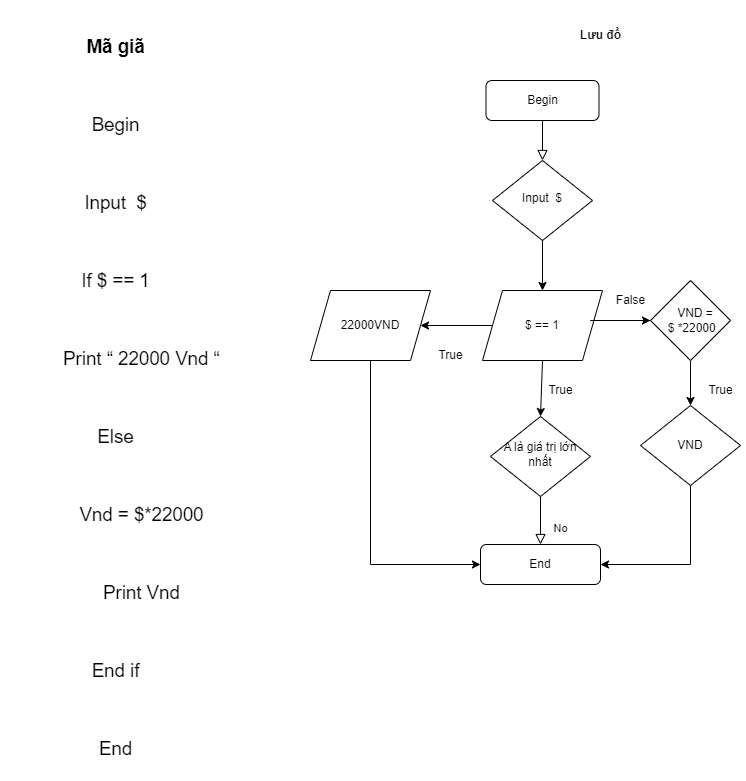

The diagram above was exported from draw.io. Its source (the exported page's mxGraphModel, read from the mxfile embedded in the PNG):
<mxGraphModel dx="868" dy="450" grid="1" gridSize="10" guides="1" tooltips="1" connect="1" arrows="1" fold="1" page="1" pageScale="1" pageWidth="827" pageHeight="1169" math="0" shadow="0">
  <root>
    <object label="" id="WIyWlLk6GJQsqaUBKTNV-0">
      <mxCell />
    </object>
    <mxCell id="WIyWlLk6GJQsqaUBKTNV-1" parent="WIyWlLk6GJQsqaUBKTNV-0" />
    <mxCell id="WIyWlLk6GJQsqaUBKTNV-2" value="" style="rounded=0;html=1;jettySize=auto;orthogonalLoop=1;fontSize=11;endArrow=block;endFill=0;endSize=8;strokeWidth=1;shadow=0;labelBackgroundColor=none;edgeStyle=orthogonalEdgeStyle;" parent="WIyWlLk6GJQsqaUBKTNV-1" source="WIyWlLk6GJQsqaUBKTNV-3" target="WIyWlLk6GJQsqaUBKTNV-6" edge="1">
      <mxGeometry relative="1" as="geometry" />
    </mxCell>
    <mxCell id="WIyWlLk6GJQsqaUBKTNV-3" value="Begin" style="rounded=1;whiteSpace=wrap;html=1;fontSize=12;glass=0;strokeWidth=1;shadow=0;" parent="WIyWlLk6GJQsqaUBKTNV-1" vertex="1">
      <mxGeometry x="535.5" y="90" width="113" height="40" as="geometry" />
    </mxCell>
    <mxCell id="WIyWlLk6GJQsqaUBKTNV-6" value="Input&amp;nbsp; $" style="rhombus;whiteSpace=wrap;html=1;shadow=0;fontFamily=Helvetica;fontSize=12;align=center;strokeWidth=1;spacing=6;spacingTop=-4;" parent="WIyWlLk6GJQsqaUBKTNV-1" vertex="1">
      <mxGeometry x="542" y="170" width="100" height="80" as="geometry" />
    </mxCell>
    <mxCell id="WIyWlLk6GJQsqaUBKTNV-8" value="No" style="rounded=0;html=1;jettySize=auto;orthogonalLoop=1;fontSize=11;endArrow=block;endFill=0;endSize=8;strokeWidth=1;shadow=0;labelBackgroundColor=none;edgeStyle=orthogonalEdgeStyle;" parent="WIyWlLk6GJQsqaUBKTNV-1" source="WIyWlLk6GJQsqaUBKTNV-10" target="WIyWlLk6GJQsqaUBKTNV-11" edge="1">
      <mxGeometry x="0.3333" y="20" relative="1" as="geometry">
        <mxPoint as="offset" />
      </mxGeometry>
    </mxCell>
    <mxCell id="WIyWlLk6GJQsqaUBKTNV-10" value="A là giá trị lớn nhất" style="rhombus;whiteSpace=wrap;html=1;shadow=0;fontFamily=Helvetica;fontSize=12;align=center;strokeWidth=1;spacing=6;spacingTop=-4;" parent="WIyWlLk6GJQsqaUBKTNV-1" vertex="1">
      <mxGeometry x="540" y="426" width="100" height="80" as="geometry" />
    </mxCell>
    <mxCell id="WIyWlLk6GJQsqaUBKTNV-11" value="End" style="rounded=1;whiteSpace=wrap;html=1;fontSize=12;glass=0;strokeWidth=1;shadow=0;" parent="WIyWlLk6GJQsqaUBKTNV-1" vertex="1">
      <mxGeometry x="530" y="554" width="120" height="40" as="geometry" />
    </mxCell>
    <mxCell id="SVKgMyGoWT--dh2AqALl-16" value="" style="endArrow=classic;html=1;rounded=0;entryX=0.5;entryY=0;entryDx=0;entryDy=0;exitX=0.5;exitY=1;exitDx=0;exitDy=0;" parent="WIyWlLk6GJQsqaUBKTNV-1" source="SVKgMyGoWT--dh2AqALl-23" target="WIyWlLk6GJQsqaUBKTNV-10" edge="1">
      <mxGeometry width="50" height="50" relative="1" as="geometry">
        <mxPoint x="590" y="370" as="sourcePoint" />
        <mxPoint x="386" y="324" as="targetPoint" />
      </mxGeometry>
    </mxCell>
    <mxCell id="SVKgMyGoWT--dh2AqALl-18" value="" style="endArrow=classic;html=1;rounded=0;exitX=0.5;exitY=1;exitDx=0;exitDy=0;entryX=0.5;entryY=0;entryDx=0;entryDy=0;" parent="WIyWlLk6GJQsqaUBKTNV-1" source="WIyWlLk6GJQsqaUBKTNV-6" target="SVKgMyGoWT--dh2AqALl-23" edge="1">
      <mxGeometry width="50" height="50" relative="1" as="geometry">
        <mxPoint x="390" y="380" as="sourcePoint" />
        <mxPoint x="592" y="290" as="targetPoint" />
      </mxGeometry>
    </mxCell>
    <mxCell id="iPVvDrkuz_3EvUR1bqav-33" value="" style="edgeStyle=orthogonalEdgeStyle;rounded=0;orthogonalLoop=1;jettySize=auto;html=1;" edge="1" parent="WIyWlLk6GJQsqaUBKTNV-1" source="SVKgMyGoWT--dh2AqALl-23" target="iPVvDrkuz_3EvUR1bqav-32">
      <mxGeometry relative="1" as="geometry">
        <mxPoint x="490" y="335" as="targetPoint" />
      </mxGeometry>
    </mxCell>
    <mxCell id="SVKgMyGoWT--dh2AqALl-23" value="$ == 1" style="shape=parallelogram;perimeter=parallelogramPerimeter;whiteSpace=wrap;html=1;fixedSize=1;" parent="WIyWlLk6GJQsqaUBKTNV-1" vertex="1">
      <mxGeometry x="532" y="300" width="120" height="70" as="geometry" />
    </mxCell>
    <mxCell id="SVKgMyGoWT--dh2AqALl-26" value="True" style="text;html=1;align=center;verticalAlign=middle;resizable=0;points=[];autosize=1;strokeColor=none;fillColor=none;" parent="WIyWlLk6GJQsqaUBKTNV-1" vertex="1">
      <mxGeometry x="585" y="385" width="50" height="30" as="geometry" />
    </mxCell>
    <mxCell id="SVKgMyGoWT--dh2AqALl-27" value="" style="endArrow=classic;html=1;rounded=0;" parent="WIyWlLk6GJQsqaUBKTNV-1" edge="1">
      <mxGeometry width="50" height="50" relative="1" as="geometry">
        <mxPoint x="700" y="330" as="sourcePoint" />
        <mxPoint x="700" y="330" as="targetPoint" />
        <Array as="points">
          <mxPoint x="640" y="330" />
          <mxPoint x="700" y="330" />
        </Array>
      </mxGeometry>
    </mxCell>
    <mxCell id="SVKgMyGoWT--dh2AqALl-31" value="False" style="text;html=1;align=center;verticalAlign=middle;resizable=0;points=[];autosize=1;strokeColor=none;fillColor=none;" parent="WIyWlLk6GJQsqaUBKTNV-1" vertex="1">
      <mxGeometry x="655" y="295" width="50" height="30" as="geometry" />
    </mxCell>
    <mxCell id="SVKgMyGoWT--dh2AqALl-34" value="" style="edgeStyle=orthogonalEdgeStyle;rounded=0;orthogonalLoop=1;jettySize=auto;html=1;" parent="WIyWlLk6GJQsqaUBKTNV-1" source="SVKgMyGoWT--dh2AqALl-32" target="SVKgMyGoWT--dh2AqALl-33" edge="1">
      <mxGeometry relative="1" as="geometry" />
    </mxCell>
    <mxCell id="SVKgMyGoWT--dh2AqALl-32" value="&amp;nbsp; &amp;nbsp; &amp;nbsp; VND =&amp;nbsp; &amp;nbsp; &amp;nbsp;$ *22000" style="rhombus;whiteSpace=wrap;html=1;" parent="WIyWlLk6GJQsqaUBKTNV-1" vertex="1">
      <mxGeometry x="700" y="290" width="80" height="80" as="geometry" />
    </mxCell>
    <mxCell id="SVKgMyGoWT--dh2AqALl-37" value="" style="edgeStyle=orthogonalEdgeStyle;rounded=0;orthogonalLoop=1;jettySize=auto;html=1;entryX=1;entryY=0.5;entryDx=0;entryDy=0;" parent="WIyWlLk6GJQsqaUBKTNV-1" source="SVKgMyGoWT--dh2AqALl-33" target="WIyWlLk6GJQsqaUBKTNV-11" edge="1">
      <mxGeometry relative="1" as="geometry">
        <mxPoint x="740" y="630" as="targetPoint" />
        <Array as="points">
          <mxPoint x="740" y="574" />
        </Array>
      </mxGeometry>
    </mxCell>
    <mxCell id="SVKgMyGoWT--dh2AqALl-33" value="VND" style="rhombus;whiteSpace=wrap;html=1;" parent="WIyWlLk6GJQsqaUBKTNV-1" vertex="1">
      <mxGeometry x="690" y="415" width="100" height="80" as="geometry" />
    </mxCell>
    <mxCell id="SVKgMyGoWT--dh2AqALl-35" value="True" style="text;html=1;align=center;verticalAlign=middle;resizable=0;points=[];autosize=1;strokeColor=none;fillColor=none;" parent="WIyWlLk6GJQsqaUBKTNV-1" vertex="1">
      <mxGeometry x="745" y="385" width="50" height="30" as="geometry" />
    </mxCell>
    <mxCell id="iPVvDrkuz_3EvUR1bqav-0" value="&lt;p class=&quot;MsoListParagraph&quot;&gt;&lt;b&gt;&lt;span&gt;&lt;span style=&quot;font-variant-numeric: normal; font-variant-east-asian: normal; font-weight: normal; font-stretch: normal; font-size: 7pt; line-height: normal; font-family: &amp;quot;Times New Roman&amp;quot;;&quot;&gt;&amp;nbsp; &amp;nbsp;&amp;nbsp;&lt;br&gt;&lt;/span&gt;&lt;/span&gt;&lt;/b&gt;&lt;b&gt;&lt;span style=&quot;font-size:14.0pt;line-height:135%&quot;&gt;Mã giã&lt;/span&gt;&lt;/b&gt;&lt;/p&gt;&lt;br&gt;&lt;br&gt;&lt;p class=&quot;MsoNormal&quot;&gt;&lt;span style=&quot;font-size:14.0pt;line-height:135%&quot;&gt;Begin&lt;/span&gt;&lt;/p&gt;&lt;br&gt;&lt;br&gt;&lt;p class=&quot;MsoNormal&quot;&gt;&lt;span style=&quot;font-size:14.0pt;line-height:135%&quot;&gt;Input&amp;nbsp; $&lt;/span&gt;&lt;/p&gt;&lt;br&gt;&lt;br&gt;&lt;p class=&quot;MsoNormal&quot;&gt;&lt;span style=&quot;font-size:14.0pt;line-height:135%&quot;&gt;If $ == 1&lt;/span&gt;&lt;/p&gt;&lt;br&gt;&lt;br&gt;&lt;p class=&quot;MsoNormal&quot;&gt;&lt;span style=&quot;font-size:14.0pt;line-height:135%&quot;&gt;&amp;nbsp;&amp;nbsp;&amp;nbsp;&amp;nbsp;&amp;nbsp;&amp;nbsp;&amp;nbsp;&amp;nbsp;&amp;nbsp; Print “ 22000 Vnd “&lt;/span&gt;&lt;/p&gt;&lt;br&gt;&lt;br&gt;&lt;p class=&quot;MsoNormal&quot;&gt;&lt;span style=&quot;font-size:14.0pt;line-height:135%&quot;&gt;Else&lt;/span&gt;&lt;/p&gt;&lt;br&gt;&lt;br&gt;&lt;p class=&quot;MsoNormal&quot;&gt;&lt;span style=&quot;font-size:14.0pt;line-height:135%&quot;&gt;&amp;nbsp;&amp;nbsp;&amp;nbsp;&amp;nbsp;&amp;nbsp;&amp;nbsp;&amp;nbsp;&amp;nbsp;&amp;nbsp; Vnd = $*22000&lt;/span&gt;&lt;/p&gt;&lt;br&gt;&lt;br&gt;&lt;p class=&quot;MsoNormal&quot;&gt;&lt;span style=&quot;font-size:14.0pt;line-height:135%&quot;&gt;&amp;nbsp;&amp;nbsp;&amp;nbsp;&amp;nbsp;&amp;nbsp;&amp;nbsp;&amp;nbsp;&amp;nbsp;&amp;nbsp; Print Vnd&lt;/span&gt;&lt;/p&gt;&lt;br&gt;&lt;br&gt;&lt;p class=&quot;MsoNormal&quot;&gt;&lt;span style=&quot;font-size:14.0pt;line-height:135%&quot;&gt;End if&lt;/span&gt;&lt;/p&gt;&lt;br&gt;&lt;br&gt;&lt;p class=&quot;MsoNormal&quot;&gt;&lt;span style=&quot;font-size:14.0pt;line-height:135%&quot;&gt;End&lt;/span&gt;&lt;/p&gt;" style="text;html=1;align=center;verticalAlign=middle;resizable=0;points=[];autosize=1;strokeColor=none;fillColor=none;" vertex="1" parent="WIyWlLk6GJQsqaUBKTNV-1">
      <mxGeometry x="50" y="10" width="230" height="780" as="geometry" />
    </mxCell>
    <mxCell id="iPVvDrkuz_3EvUR1bqav-31" value="&lt;b&gt;&lt;span style=&quot;font-size:14.0pt;line-height:135%;font-family:&amp;quot;Times New Roman&amp;quot;,serif;&lt;br/&gt;mso-fareast-font-family:Calibri;mso-fareast-theme-font:minor-latin;mso-bidi-theme-font:&lt;br/&gt;minor-bidi;mso-ansi-language:EN-US;mso-fareast-language:EN-US;mso-bidi-language:&lt;br/&gt;AR-SA&quot;&gt;Lưu đồ&lt;/span&gt;&lt;/b&gt;" style="text;html=1;align=center;verticalAlign=middle;resizable=0;points=[];autosize=1;strokeColor=none;fillColor=none;" vertex="1" parent="WIyWlLk6GJQsqaUBKTNV-1">
      <mxGeometry x="620" y="30" width="60" height="30" as="geometry" />
    </mxCell>
    <mxCell id="iPVvDrkuz_3EvUR1bqav-37" value="" style="edgeStyle=orthogonalEdgeStyle;rounded=0;orthogonalLoop=1;jettySize=auto;html=1;entryX=0;entryY=0.5;entryDx=0;entryDy=0;" edge="1" parent="WIyWlLk6GJQsqaUBKTNV-1" source="iPVvDrkuz_3EvUR1bqav-32" target="WIyWlLk6GJQsqaUBKTNV-11">
      <mxGeometry relative="1" as="geometry">
        <mxPoint x="420" y="600" as="targetPoint" />
        <Array as="points">
          <mxPoint x="420" y="574" />
        </Array>
      </mxGeometry>
    </mxCell>
    <mxCell id="iPVvDrkuz_3EvUR1bqav-32" value="22000VND" style="shape=parallelogram;perimeter=parallelogramPerimeter;whiteSpace=wrap;html=1;fixedSize=1;" vertex="1" parent="WIyWlLk6GJQsqaUBKTNV-1">
      <mxGeometry x="360" y="300" width="120" height="70" as="geometry" />
    </mxCell>
    <mxCell id="iPVvDrkuz_3EvUR1bqav-35" value="True" style="text;html=1;align=center;verticalAlign=middle;resizable=0;points=[];autosize=1;strokeColor=none;fillColor=none;" vertex="1" parent="WIyWlLk6GJQsqaUBKTNV-1">
      <mxGeometry x="475" y="350" width="50" height="30" as="geometry" />
    </mxCell>
  </root>
</mxGraphModel>